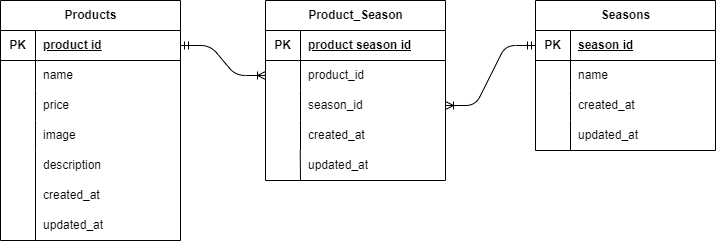

The diagram above was exported from draw.io. Its source (the exported page's mxGraphModel, read from the mxfile embedded in the PNG):
<mxGraphModel dx="346" dy="419" grid="1" gridSize="10" guides="1" tooltips="1" connect="1" arrows="1" fold="1" page="1" pageScale="1" pageWidth="827" pageHeight="1169" math="0" shadow="0">
  <root>
    <mxCell id="0" />
    <mxCell id="1" parent="0" />
    <mxCell id="50" style="edgeStyle=none;html=1;exitX=0.5;exitY=1;exitDx=0;exitDy=0;" parent="1" source="2" edge="1">
      <mxGeometry relative="1" as="geometry">
        <mxPoint x="135" y="290" as="targetPoint" />
      </mxGeometry>
    </mxCell>
    <mxCell id="2" value="Products" style="shape=table;startSize=30;container=1;collapsible=1;childLayout=tableLayout;fixedRows=1;rowLines=0;fontStyle=1;align=center;resizeLast=1;html=1;" parent="1" vertex="1">
      <mxGeometry x="45" y="50" width="180" height="240" as="geometry" />
    </mxCell>
    <mxCell id="3" value="" style="shape=tableRow;horizontal=0;startSize=0;swimlaneHead=0;swimlaneBody=0;fillColor=none;collapsible=0;dropTarget=0;points=[[0,0.5],[1,0.5]];portConstraint=eastwest;top=0;left=0;right=0;bottom=1;" parent="2" vertex="1">
      <mxGeometry y="30" width="180" height="30" as="geometry" />
    </mxCell>
    <mxCell id="4" value="PK" style="shape=partialRectangle;connectable=0;fillColor=none;top=0;left=0;bottom=0;right=0;fontStyle=1;overflow=hidden;whiteSpace=wrap;html=1;" parent="3" vertex="1">
      <mxGeometry width="35" height="30" as="geometry">
        <mxRectangle width="35" height="30" as="alternateBounds" />
      </mxGeometry>
    </mxCell>
    <mxCell id="5" value="product id" style="shape=partialRectangle;connectable=0;fillColor=none;top=0;left=0;bottom=0;right=0;align=left;spacingLeft=6;fontStyle=5;overflow=hidden;whiteSpace=wrap;html=1;" parent="3" vertex="1">
      <mxGeometry x="35" width="145" height="30" as="geometry">
        <mxRectangle width="145" height="30" as="alternateBounds" />
      </mxGeometry>
    </mxCell>
    <mxCell id="6" value="" style="shape=tableRow;horizontal=0;startSize=0;swimlaneHead=0;swimlaneBody=0;fillColor=none;collapsible=0;dropTarget=0;points=[[0,0.5],[1,0.5]];portConstraint=eastwest;top=0;left=0;right=0;bottom=0;" parent="2" vertex="1">
      <mxGeometry y="60" width="180" height="30" as="geometry" />
    </mxCell>
    <mxCell id="7" value="" style="shape=partialRectangle;connectable=0;fillColor=none;top=0;left=0;bottom=0;right=0;editable=1;overflow=hidden;whiteSpace=wrap;html=1;" parent="6" vertex="1">
      <mxGeometry width="35" height="30" as="geometry">
        <mxRectangle width="35" height="30" as="alternateBounds" />
      </mxGeometry>
    </mxCell>
    <mxCell id="8" value="name" style="shape=partialRectangle;connectable=0;fillColor=none;top=0;left=0;bottom=0;right=0;align=left;spacingLeft=6;overflow=hidden;whiteSpace=wrap;html=1;" parent="6" vertex="1">
      <mxGeometry x="35" width="145" height="30" as="geometry">
        <mxRectangle width="145" height="30" as="alternateBounds" />
      </mxGeometry>
    </mxCell>
    <mxCell id="9" value="" style="shape=tableRow;horizontal=0;startSize=0;swimlaneHead=0;swimlaneBody=0;fillColor=none;collapsible=0;dropTarget=0;points=[[0,0.5],[1,0.5]];portConstraint=eastwest;top=0;left=0;right=0;bottom=0;" parent="2" vertex="1">
      <mxGeometry y="90" width="180" height="30" as="geometry" />
    </mxCell>
    <mxCell id="10" value="" style="shape=partialRectangle;connectable=0;fillColor=none;top=0;left=0;bottom=0;right=0;editable=1;overflow=hidden;whiteSpace=wrap;html=1;" parent="9" vertex="1">
      <mxGeometry width="35" height="30" as="geometry">
        <mxRectangle width="35" height="30" as="alternateBounds" />
      </mxGeometry>
    </mxCell>
    <mxCell id="11" value="price" style="shape=partialRectangle;connectable=0;fillColor=none;top=0;left=0;bottom=0;right=0;align=left;spacingLeft=6;overflow=hidden;whiteSpace=wrap;html=1;" parent="9" vertex="1">
      <mxGeometry x="35" width="145" height="30" as="geometry">
        <mxRectangle width="145" height="30" as="alternateBounds" />
      </mxGeometry>
    </mxCell>
    <mxCell id="12" value="" style="shape=tableRow;horizontal=0;startSize=0;swimlaneHead=0;swimlaneBody=0;fillColor=none;collapsible=0;dropTarget=0;points=[[0,0.5],[1,0.5]];portConstraint=eastwest;top=0;left=0;right=0;bottom=0;" parent="2" vertex="1">
      <mxGeometry y="120" width="180" height="30" as="geometry" />
    </mxCell>
    <mxCell id="13" value="" style="shape=partialRectangle;connectable=0;fillColor=none;top=0;left=0;bottom=0;right=0;editable=1;overflow=hidden;whiteSpace=wrap;html=1;" parent="12" vertex="1">
      <mxGeometry width="35" height="30" as="geometry">
        <mxRectangle width="35" height="30" as="alternateBounds" />
      </mxGeometry>
    </mxCell>
    <mxCell id="14" value="image" style="shape=partialRectangle;connectable=0;fillColor=none;top=0;left=0;bottom=0;right=0;align=left;spacingLeft=6;overflow=hidden;whiteSpace=wrap;html=1;" parent="12" vertex="1">
      <mxGeometry x="35" width="145" height="30" as="geometry">
        <mxRectangle width="145" height="30" as="alternateBounds" />
      </mxGeometry>
    </mxCell>
    <mxCell id="16" value="created_at" style="shape=partialRectangle;connectable=0;fillColor=none;top=0;left=0;bottom=0;right=0;align=left;spacingLeft=6;overflow=hidden;whiteSpace=wrap;html=1;" parent="1" vertex="1">
      <mxGeometry x="80" y="230" width="140" height="30" as="geometry">
        <mxRectangle width="150" height="30" as="alternateBounds" />
      </mxGeometry>
    </mxCell>
    <mxCell id="17" value="description" style="shape=partialRectangle;connectable=0;fillColor=none;top=0;left=0;bottom=0;right=0;align=left;spacingLeft=6;overflow=hidden;whiteSpace=wrap;html=1;" parent="1" vertex="1">
      <mxGeometry x="80" y="200" width="145" height="30" as="geometry">
        <mxRectangle width="150" height="30" as="alternateBounds" />
      </mxGeometry>
    </mxCell>
    <mxCell id="18" value="updated_at" style="shape=partialRectangle;connectable=0;fillColor=none;top=0;left=0;bottom=0;right=0;align=left;spacingLeft=6;overflow=hidden;whiteSpace=wrap;html=1;" parent="1" vertex="1">
      <mxGeometry x="80" y="260" width="140" height="30" as="geometry">
        <mxRectangle width="150" height="30" as="alternateBounds" />
      </mxGeometry>
    </mxCell>
    <mxCell id="19" value="Seasons" style="shape=table;startSize=30;container=1;collapsible=1;childLayout=tableLayout;fixedRows=1;rowLines=0;fontStyle=1;align=center;resizeLast=1;html=1;" parent="1" vertex="1">
      <mxGeometry x="580" y="50" width="180" height="150" as="geometry" />
    </mxCell>
    <mxCell id="20" value="" style="shape=tableRow;horizontal=0;startSize=0;swimlaneHead=0;swimlaneBody=0;fillColor=none;collapsible=0;dropTarget=0;points=[[0,0.5],[1,0.5]];portConstraint=eastwest;top=0;left=0;right=0;bottom=1;" parent="19" vertex="1">
      <mxGeometry y="30" width="180" height="30" as="geometry" />
    </mxCell>
    <mxCell id="21" value="PK" style="shape=partialRectangle;connectable=0;fillColor=none;top=0;left=0;bottom=0;right=0;fontStyle=1;overflow=hidden;whiteSpace=wrap;html=1;" parent="20" vertex="1">
      <mxGeometry width="35" height="30" as="geometry">
        <mxRectangle width="35" height="30" as="alternateBounds" />
      </mxGeometry>
    </mxCell>
    <mxCell id="22" value="season id" style="shape=partialRectangle;connectable=0;fillColor=none;top=0;left=0;bottom=0;right=0;align=left;spacingLeft=6;fontStyle=5;overflow=hidden;whiteSpace=wrap;html=1;" parent="20" vertex="1">
      <mxGeometry x="35" width="145" height="30" as="geometry">
        <mxRectangle width="145" height="30" as="alternateBounds" />
      </mxGeometry>
    </mxCell>
    <mxCell id="23" value="" style="shape=tableRow;horizontal=0;startSize=0;swimlaneHead=0;swimlaneBody=0;fillColor=none;collapsible=0;dropTarget=0;points=[[0,0.5],[1,0.5]];portConstraint=eastwest;top=0;left=0;right=0;bottom=0;" parent="19" vertex="1">
      <mxGeometry y="60" width="180" height="30" as="geometry" />
    </mxCell>
    <mxCell id="24" value="" style="shape=partialRectangle;connectable=0;fillColor=none;top=0;left=0;bottom=0;right=0;editable=1;overflow=hidden;whiteSpace=wrap;html=1;" parent="23" vertex="1">
      <mxGeometry width="35" height="30" as="geometry">
        <mxRectangle width="35" height="30" as="alternateBounds" />
      </mxGeometry>
    </mxCell>
    <mxCell id="25" value="name" style="shape=partialRectangle;connectable=0;fillColor=none;top=0;left=0;bottom=0;right=0;align=left;spacingLeft=6;overflow=hidden;whiteSpace=wrap;html=1;" parent="23" vertex="1">
      <mxGeometry x="35" width="145" height="30" as="geometry">
        <mxRectangle width="145" height="30" as="alternateBounds" />
      </mxGeometry>
    </mxCell>
    <mxCell id="26" value="" style="shape=tableRow;horizontal=0;startSize=0;swimlaneHead=0;swimlaneBody=0;fillColor=none;collapsible=0;dropTarget=0;points=[[0,0.5],[1,0.5]];portConstraint=eastwest;top=0;left=0;right=0;bottom=0;" parent="19" vertex="1">
      <mxGeometry y="90" width="180" height="30" as="geometry" />
    </mxCell>
    <mxCell id="27" value="" style="shape=partialRectangle;connectable=0;fillColor=none;top=0;left=0;bottom=0;right=0;editable=1;overflow=hidden;whiteSpace=wrap;html=1;" parent="26" vertex="1">
      <mxGeometry width="35" height="30" as="geometry">
        <mxRectangle width="35" height="30" as="alternateBounds" />
      </mxGeometry>
    </mxCell>
    <mxCell id="28" value="created_at" style="shape=partialRectangle;connectable=0;fillColor=none;top=0;left=0;bottom=0;right=0;align=left;spacingLeft=6;overflow=hidden;whiteSpace=wrap;html=1;" parent="26" vertex="1">
      <mxGeometry x="35" width="145" height="30" as="geometry">
        <mxRectangle width="145" height="30" as="alternateBounds" />
      </mxGeometry>
    </mxCell>
    <mxCell id="29" value="" style="shape=tableRow;horizontal=0;startSize=0;swimlaneHead=0;swimlaneBody=0;fillColor=none;collapsible=0;dropTarget=0;points=[[0,0.5],[1,0.5]];portConstraint=eastwest;top=0;left=0;right=0;bottom=0;" parent="19" vertex="1">
      <mxGeometry y="120" width="180" height="30" as="geometry" />
    </mxCell>
    <mxCell id="30" value="" style="shape=partialRectangle;connectable=0;fillColor=none;top=0;left=0;bottom=0;right=0;editable=1;overflow=hidden;whiteSpace=wrap;html=1;" parent="29" vertex="1">
      <mxGeometry width="35" height="30" as="geometry">
        <mxRectangle width="35" height="30" as="alternateBounds" />
      </mxGeometry>
    </mxCell>
    <mxCell id="31" value="updated_at" style="shape=partialRectangle;connectable=0;fillColor=none;top=0;left=0;bottom=0;right=0;align=left;spacingLeft=6;overflow=hidden;whiteSpace=wrap;html=1;" parent="29" vertex="1">
      <mxGeometry x="35" width="145" height="30" as="geometry">
        <mxRectangle width="145" height="30" as="alternateBounds" />
      </mxGeometry>
    </mxCell>
    <mxCell id="32" value="Product_Season" style="shape=table;startSize=30;container=1;collapsible=1;childLayout=tableLayout;fixedRows=1;rowLines=0;fontStyle=1;align=center;resizeLast=1;html=1;" parent="1" vertex="1">
      <mxGeometry x="310" y="50" width="180" height="180" as="geometry" />
    </mxCell>
    <mxCell id="33" value="" style="shape=tableRow;horizontal=0;startSize=0;swimlaneHead=0;swimlaneBody=0;fillColor=none;collapsible=0;dropTarget=0;points=[[0,0.5],[1,0.5]];portConstraint=eastwest;top=0;left=0;right=0;bottom=1;" parent="32" vertex="1">
      <mxGeometry y="30" width="180" height="30" as="geometry" />
    </mxCell>
    <mxCell id="34" value="PK" style="shape=partialRectangle;connectable=0;fillColor=none;top=0;left=0;bottom=0;right=0;fontStyle=1;overflow=hidden;whiteSpace=wrap;html=1;" parent="33" vertex="1">
      <mxGeometry width="35" height="30" as="geometry">
        <mxRectangle width="35" height="30" as="alternateBounds" />
      </mxGeometry>
    </mxCell>
    <mxCell id="35" value="product season id" style="shape=partialRectangle;connectable=0;fillColor=none;top=0;left=0;bottom=0;right=0;align=left;spacingLeft=6;fontStyle=5;overflow=hidden;whiteSpace=wrap;html=1;" parent="33" vertex="1">
      <mxGeometry x="35" width="145" height="30" as="geometry">
        <mxRectangle width="145" height="30" as="alternateBounds" />
      </mxGeometry>
    </mxCell>
    <mxCell id="36" value="" style="shape=tableRow;horizontal=0;startSize=0;swimlaneHead=0;swimlaneBody=0;fillColor=none;collapsible=0;dropTarget=0;points=[[0,0.5],[1,0.5]];portConstraint=eastwest;top=0;left=0;right=0;bottom=0;" parent="32" vertex="1">
      <mxGeometry y="60" width="180" height="30" as="geometry" />
    </mxCell>
    <mxCell id="37" value="" style="shape=partialRectangle;connectable=0;fillColor=none;top=0;left=0;bottom=0;right=0;editable=1;overflow=hidden;whiteSpace=wrap;html=1;" parent="36" vertex="1">
      <mxGeometry width="35" height="30" as="geometry">
        <mxRectangle width="35" height="30" as="alternateBounds" />
      </mxGeometry>
    </mxCell>
    <mxCell id="38" value="product_id" style="shape=partialRectangle;connectable=0;fillColor=none;top=0;left=0;bottom=0;right=0;align=left;spacingLeft=6;overflow=hidden;whiteSpace=wrap;html=1;" parent="36" vertex="1">
      <mxGeometry x="35" width="145" height="30" as="geometry">
        <mxRectangle width="145" height="30" as="alternateBounds" />
      </mxGeometry>
    </mxCell>
    <mxCell id="39" value="" style="shape=tableRow;horizontal=0;startSize=0;swimlaneHead=0;swimlaneBody=0;fillColor=none;collapsible=0;dropTarget=0;points=[[0,0.5],[1,0.5]];portConstraint=eastwest;top=0;left=0;right=0;bottom=0;" parent="32" vertex="1">
      <mxGeometry y="90" width="180" height="30" as="geometry" />
    </mxCell>
    <mxCell id="40" value="" style="shape=partialRectangle;connectable=0;fillColor=none;top=0;left=0;bottom=0;right=0;editable=1;overflow=hidden;whiteSpace=wrap;html=1;" parent="39" vertex="1">
      <mxGeometry width="35" height="30" as="geometry">
        <mxRectangle width="35" height="30" as="alternateBounds" />
      </mxGeometry>
    </mxCell>
    <mxCell id="41" value="season_id" style="shape=partialRectangle;connectable=0;fillColor=none;top=0;left=0;bottom=0;right=0;align=left;spacingLeft=6;overflow=hidden;whiteSpace=wrap;html=1;" parent="39" vertex="1">
      <mxGeometry x="35" width="145" height="30" as="geometry">
        <mxRectangle width="145" height="30" as="alternateBounds" />
      </mxGeometry>
    </mxCell>
    <mxCell id="42" value="" style="shape=tableRow;horizontal=0;startSize=0;swimlaneHead=0;swimlaneBody=0;fillColor=none;collapsible=0;dropTarget=0;points=[[0,0.5],[1,0.5]];portConstraint=eastwest;top=0;left=0;right=0;bottom=0;" parent="32" vertex="1">
      <mxGeometry y="120" width="180" height="30" as="geometry" />
    </mxCell>
    <mxCell id="43" value="" style="shape=partialRectangle;connectable=0;fillColor=none;top=0;left=0;bottom=0;right=0;editable=1;overflow=hidden;whiteSpace=wrap;html=1;" parent="42" vertex="1">
      <mxGeometry width="35" height="30" as="geometry">
        <mxRectangle width="35" height="30" as="alternateBounds" />
      </mxGeometry>
    </mxCell>
    <mxCell id="44" value="created_at" style="shape=partialRectangle;connectable=0;fillColor=none;top=0;left=0;bottom=0;right=0;align=left;spacingLeft=6;overflow=hidden;whiteSpace=wrap;html=1;" parent="42" vertex="1">
      <mxGeometry x="35" width="145" height="30" as="geometry">
        <mxRectangle width="145" height="30" as="alternateBounds" />
      </mxGeometry>
    </mxCell>
    <mxCell id="47" value="" style="shape=tableRow;horizontal=0;startSize=0;swimlaneHead=0;swimlaneBody=0;fillColor=none;collapsible=0;dropTarget=0;points=[[0,0.5],[1,0.5]];portConstraint=eastwest;top=0;left=0;right=0;bottom=0;" parent="1" vertex="1">
      <mxGeometry x="310" y="200" width="180" height="30" as="geometry" />
    </mxCell>
    <mxCell id="48" value="" style="shape=partialRectangle;connectable=0;fillColor=none;top=0;left=0;bottom=0;right=0;editable=1;overflow=hidden;whiteSpace=wrap;html=1;" parent="47" vertex="1">
      <mxGeometry width="35" height="30" as="geometry">
        <mxRectangle width="35" height="30" as="alternateBounds" />
      </mxGeometry>
    </mxCell>
    <mxCell id="49" value="updated_at" style="shape=partialRectangle;connectable=0;fillColor=none;top=0;left=0;bottom=0;right=0;align=left;spacingLeft=6;overflow=hidden;whiteSpace=wrap;html=1;" parent="47" vertex="1">
      <mxGeometry x="35" width="145" height="30" as="geometry">
        <mxRectangle width="145" height="30" as="alternateBounds" />
      </mxGeometry>
    </mxCell>
    <mxCell id="53" value="" style="endArrow=none;html=1;" parent="1" edge="1">
      <mxGeometry width="50" height="50" relative="1" as="geometry">
        <mxPoint x="80" y="290" as="sourcePoint" />
        <mxPoint x="80" y="200" as="targetPoint" />
      </mxGeometry>
    </mxCell>
    <mxCell id="54" value="" style="endArrow=none;html=1;exitX=0.193;exitY=0.067;exitDx=0;exitDy=0;exitPerimeter=0;" parent="1" edge="1">
      <mxGeometry width="50" height="50" relative="1" as="geometry">
        <mxPoint x="344.74" y="200" as="sourcePoint" />
        <mxPoint x="345" y="230" as="targetPoint" />
        <Array as="points" />
      </mxGeometry>
    </mxCell>
    <mxCell id="57" value="" style="edgeStyle=entityRelationEdgeStyle;fontSize=12;html=1;endArrow=ERoneToMany;startArrow=ERmandOne;exitX=1;exitY=0.5;exitDx=0;exitDy=0;" edge="1" parent="1" source="3" target="36">
      <mxGeometry width="100" height="100" relative="1" as="geometry">
        <mxPoint x="310" y="270" as="sourcePoint" />
        <mxPoint x="410" y="170" as="targetPoint" />
      </mxGeometry>
    </mxCell>
    <mxCell id="58" value="" style="edgeStyle=entityRelationEdgeStyle;fontSize=12;html=1;endArrow=ERoneToMany;startArrow=ERmandOne;exitX=0;exitY=0.5;exitDx=0;exitDy=0;" edge="1" parent="1" source="20" target="39">
      <mxGeometry width="100" height="100" relative="1" as="geometry">
        <mxPoint x="235" y="105" as="sourcePoint" />
        <mxPoint x="320" y="135" as="targetPoint" />
      </mxGeometry>
    </mxCell>
  </root>
</mxGraphModel>